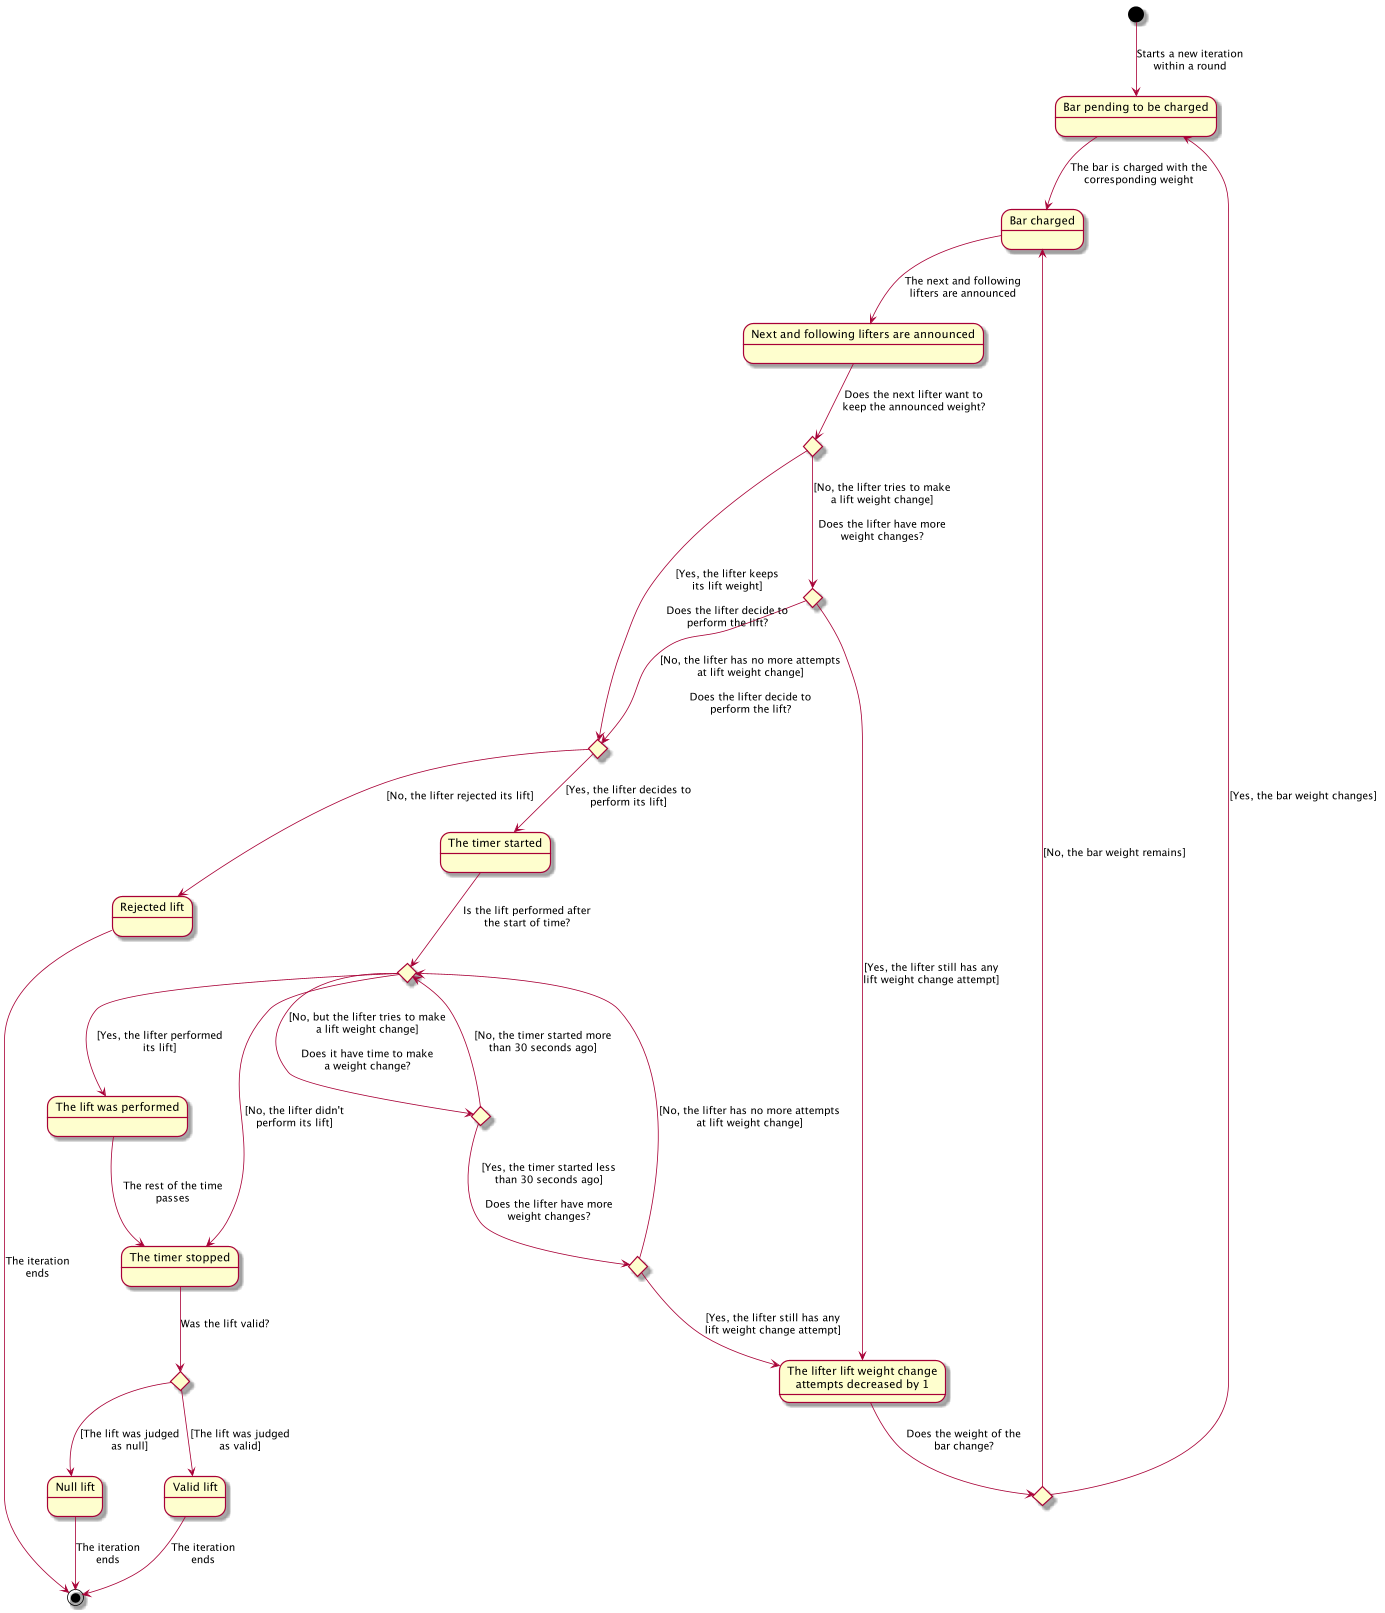

The diagram above was rendered by PlantUML. Its source (embedded in the PNG):
@startuml


state "Bar pending to be charged" as BarPendingToBeCharged
state "Bar charged" as ChargedBar 
state "Next and following lifters are announced" as NextAndFollowingLiftersAnnounced

state "Was there a change in the lift weight?" as ChangeInLiftWeightCHC <<choice>>
state "Does the lifter have any lift weight change attempt?" as AnyChangeAttemptCHC <<choice>>

state "The lifter lift weight change\nattempts decreased by 1" as AttemptsDecreased
state "Does the bar weight remain?" as BarWeightRemainsCHC <<choice>>
state "Does the lifter decide to perform its lift?" as IsLiftGoingToBeRejectedCHC <<choice>>

state "The timer started" as TimerStarted
state "Did the lifter perform its lift?" as WasLiftPerformedCHC <<choice>>
state "Was there a change in the lift weight?" as ChangeInLiftWeightAfterTimerCHC <<choice>>
state "Does the lifter have any lift weight change attempt?" as AnyChangeAttemptAfterTimerCHC <<choice>>

state "The lift was performed" as LiftWasPerformed
state "The timer stopped" as TimerStopped
state "Rejected lift" as RejectedLift

state "Was the lift valid?" as WasLiftValidCHC <<choice>>
state "Valid lift" as ValidLift
state "Null lift" as NullLift


[*] --> BarPendingToBeCharged : Starts a new iteration\nwithin a round

BarPendingToBeCharged --> ChargedBar : The bar is charged with the\ncorresponding weight
ChargedBar --> NextAndFollowingLiftersAnnounced : The next and following\nlifters are announced


NextAndFollowingLiftersAnnounced --> ChangeInLiftWeightCHC : Does the next lifter want to\nkeep the announced weight?
ChangeInLiftWeightCHC --> AnyChangeAttemptCHC : [No, the lifter tries to make\na lift weight change]\n\nDoes the lifter have more\nweight changes?
AnyChangeAttemptCHC --> IsLiftGoingToBeRejectedCHC : [No, the lifter has no more attempts\nat lift weight change]\n\nDoes the lifter decide to\nperform the lift?
AnyChangeAttemptCHC --> AttemptsDecreased : [Yes, the lifter still has any\nlift weight change attempt]

AttemptsDecreased --> BarWeightRemainsCHC : Does the weight of the\nbar change?
BarWeightRemainsCHC --> ChargedBar : [No, the bar weight remains]
BarWeightRemainsCHC --> BarPendingToBeCharged : [Yes, the bar weight changes]

ChangeInLiftWeightCHC --> IsLiftGoingToBeRejectedCHC : [Yes, the lifter keeps\nits lift weight]\n\nDoes the lifter decide to\nperform the lift?
IsLiftGoingToBeRejectedCHC --> TimerStarted : [Yes, the lifter decides to\nperform its lift]
IsLiftGoingToBeRejectedCHC --> RejectedLift : [No, the lifter rejected its lift]
RejectedLift --> [*] : The iteration\nends


TimerStarted --> WasLiftPerformedCHC : Is the lift performed after\nthe start of time?
WasLiftPerformedCHC --> LiftWasPerformed : [Yes, the lifter performed\nits lift]
WasLiftPerformedCHC --> TimerStopped : [No, the lifter didn't\nperform its lift]
WasLiftPerformedCHC --> ChangeInLiftWeightAfterTimerCHC : [No, but the lifter tries to make\na lift weight change]\n\nDoes it have time to make\na weight change?

ChangeInLiftWeightAfterTimerCHC --> WasLiftPerformedCHC : [No, the timer started more\nthan 30 seconds ago]
ChangeInLiftWeightAfterTimerCHC --> AnyChangeAttemptAfterTimerCHC : [Yes, the timer started less\nthan 30 seconds ago]\n\nDoes the lifter have more\nweight changes?

AnyChangeAttemptAfterTimerCHC --> WasLiftPerformedCHC : [No, the lifter has no more attempts\nat lift weight change]
AnyChangeAttemptAfterTimerCHC --> AttemptsDecreased : [Yes, the lifter still has any\nlift weight change attempt]

LiftWasPerformed --> TimerStopped : The rest of the time\npasses


TimerStopped --> WasLiftValidCHC : Was the lift valid?
WasLiftValidCHC --> ValidLift : [The lift was judged\nas valid]
WasLiftValidCHC --> NullLift : [The lift was judged\nas null]

ValidLift --> [*] : The iteration\nends
NullLift --> [*]: The iteration\nends

@enduml